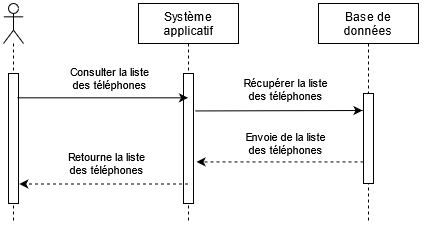

The diagram above was exported from draw.io. Its source (the exported page's mxGraphModel, read from the mxfile embedded in the PNG):
<mxGraphModel dx="538" dy="545" grid="1" gridSize="10" guides="1" tooltips="1" connect="1" arrows="1" fold="1" page="1" pageScale="1" pageWidth="827" pageHeight="1169" math="0" shadow="0">
  <root>
    <mxCell id="0" />
    <mxCell id="1" parent="0" />
    <mxCell id="m2KzzYln_WbQiwdU1ScP-1" value="Système &#10;applicatif" style="shape=umlLifeline;perimeter=lifelinePerimeter;container=1;collapsible=0;recursiveResize=0;rounded=0;shadow=0;strokeWidth=1;" vertex="1" parent="1">
      <mxGeometry x="275" y="80" width="100" height="220" as="geometry" />
    </mxCell>
    <mxCell id="m2KzzYln_WbQiwdU1ScP-2" value="" style="points=[];perimeter=orthogonalPerimeter;rounded=0;shadow=0;strokeWidth=1;" vertex="1" parent="m2KzzYln_WbQiwdU1ScP-1">
      <mxGeometry x="45" y="70" width="10" height="130" as="geometry" />
    </mxCell>
    <mxCell id="m2KzzYln_WbQiwdU1ScP-3" value="Base de &#10;données" style="shape=umlLifeline;perimeter=lifelinePerimeter;container=1;collapsible=0;recursiveResize=0;rounded=0;shadow=0;strokeWidth=1;" vertex="1" parent="1">
      <mxGeometry x="455" y="80" width="100" height="220" as="geometry" />
    </mxCell>
    <mxCell id="m2KzzYln_WbQiwdU1ScP-4" value="" style="points=[];perimeter=orthogonalPerimeter;rounded=0;shadow=0;strokeWidth=1;" vertex="1" parent="m2KzzYln_WbQiwdU1ScP-3">
      <mxGeometry x="45" y="90" width="10" height="90" as="geometry" />
    </mxCell>
    <mxCell id="m2KzzYln_WbQiwdU1ScP-5" value="" style="shape=umlLifeline;participant=umlActor;perimeter=lifelinePerimeter;whiteSpace=wrap;html=1;container=1;collapsible=0;recursiveResize=0;verticalAlign=top;spacingTop=36;outlineConnect=0;" vertex="1" parent="1">
      <mxGeometry x="140" y="80" width="20" height="220" as="geometry" />
    </mxCell>
    <mxCell id="m2KzzYln_WbQiwdU1ScP-6" value="" style="points=[];perimeter=orthogonalPerimeter;rounded=0;shadow=0;strokeWidth=1;" vertex="1" parent="m2KzzYln_WbQiwdU1ScP-5">
      <mxGeometry x="5" y="70" width="10" height="130" as="geometry" />
    </mxCell>
    <mxCell id="m2KzzYln_WbQiwdU1ScP-7" value="" style="endArrow=classic;html=1;exitX=0.872;exitY=0.187;exitDx=0;exitDy=0;exitPerimeter=0;" edge="1" parent="1" source="m2KzzYln_WbQiwdU1ScP-6" target="m2KzzYln_WbQiwdU1ScP-1">
      <mxGeometry width="50" height="50" relative="1" as="geometry">
        <mxPoint x="280" y="300" as="sourcePoint" />
        <mxPoint x="330" y="250" as="targetPoint" />
      </mxGeometry>
    </mxCell>
    <mxCell id="m2KzzYln_WbQiwdU1ScP-8" value="&lt;div&gt;Consulter la liste&lt;/div&gt;&lt;div&gt;des téléphones&lt;br&gt;&lt;/div&gt;" style="edgeLabel;html=1;align=center;verticalAlign=middle;resizable=0;points=[];" vertex="1" connectable="0" parent="m2KzzYln_WbQiwdU1ScP-7">
      <mxGeometry x="0.0748" y="-1" relative="1" as="geometry">
        <mxPoint y="-20.57" as="offset" />
      </mxGeometry>
    </mxCell>
    <mxCell id="m2KzzYln_WbQiwdU1ScP-9" value="" style="endArrow=classic;html=1;exitX=1.166;exitY=0.288;exitDx=0;exitDy=0;exitPerimeter=0;" edge="1" parent="1" source="m2KzzYln_WbQiwdU1ScP-2">
      <mxGeometry width="50" height="50" relative="1" as="geometry">
        <mxPoint x="410" y="230" as="sourcePoint" />
        <mxPoint x="499" y="187" as="targetPoint" />
      </mxGeometry>
    </mxCell>
    <mxCell id="m2KzzYln_WbQiwdU1ScP-10" value="&lt;div&gt;Récupérer la liste&lt;/div&gt;&lt;div&gt;des téléphones&lt;br&gt;&lt;/div&gt;" style="edgeLabel;html=1;align=center;verticalAlign=middle;resizable=0;points=[];" vertex="1" connectable="0" parent="m2KzzYln_WbQiwdU1ScP-9">
      <mxGeometry x="0.1135" relative="1" as="geometry">
        <mxPoint x="-2.74" y="-21.159999999999997" as="offset" />
      </mxGeometry>
    </mxCell>
    <mxCell id="m2KzzYln_WbQiwdU1ScP-12" value="" style="endArrow=classic;html=1;dashed=1;entryX=1.303;entryY=0.68;entryDx=0;entryDy=0;entryPerimeter=0;" edge="1" parent="1" source="m2KzzYln_WbQiwdU1ScP-4" target="m2KzzYln_WbQiwdU1ScP-2">
      <mxGeometry width="50" height="50" relative="1" as="geometry">
        <mxPoint x="420" y="320" as="sourcePoint" />
        <mxPoint x="330" y="230" as="targetPoint" />
      </mxGeometry>
    </mxCell>
    <mxCell id="m2KzzYln_WbQiwdU1ScP-13" value="&lt;div&gt;Envoie de la liste&lt;/div&gt;&lt;div&gt;des téléphones&lt;br&gt;&lt;/div&gt;" style="edgeLabel;html=1;align=center;verticalAlign=middle;resizable=0;points=[];" vertex="1" connectable="0" parent="m2KzzYln_WbQiwdU1ScP-12">
      <mxGeometry x="-0.131" y="-1" relative="1" as="geometry">
        <mxPoint x="-6.21" y="-17.4" as="offset" />
      </mxGeometry>
    </mxCell>
    <mxCell id="m2KzzYln_WbQiwdU1ScP-14" value="" style="endArrow=classic;html=1;dashed=1;entryX=1.079;entryY=0.85;entryDx=0;entryDy=0;entryPerimeter=0;" edge="1" parent="1" target="m2KzzYln_WbQiwdU1ScP-6" source="m2KzzYln_WbQiwdU1ScP-1">
      <mxGeometry width="50" height="50" relative="1" as="geometry">
        <mxPoint x="318.9999999999999" y="256.9999999999999" as="sourcePoint" />
        <mxPoint x="330" y="300" as="targetPoint" />
      </mxGeometry>
    </mxCell>
    <mxCell id="m2KzzYln_WbQiwdU1ScP-15" value="&lt;div&gt;Retourne la liste&lt;/div&gt;&lt;div&gt;des téléphones&lt;br&gt;&lt;/div&gt;" style="edgeLabel;html=1;align=center;verticalAlign=middle;resizable=0;points=[];" vertex="1" connectable="0" parent="m2KzzYln_WbQiwdU1ScP-14">
      <mxGeometry x="-0.2722" y="2" relative="1" as="geometry">
        <mxPoint x="-20.39" y="-23.17" as="offset" />
      </mxGeometry>
    </mxCell>
  </root>
</mxGraphModel>